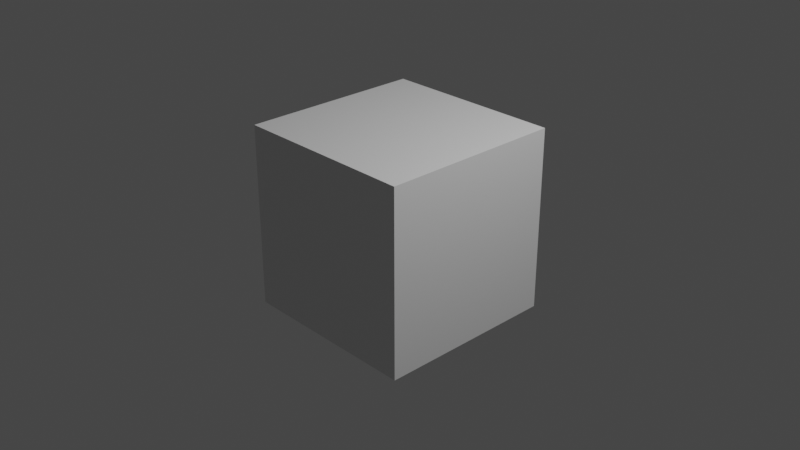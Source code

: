 # Source: 3d_print.blend  (saved by Blender 2.93.20; exported with 4.5.12 LTS)
import bpy
from mathutils import Matrix  # noqa: F401  (used for matrix-valued properties, if any)

bpy.ops.wm.read_factory_settings(use_empty=True)
scene = bpy.context.scene
scene.name = 'Scene'

# ---- collections
col_collection = bpy.data.collections.new('Collection'); scene.collection.children.link(col_collection)

# ---- materials (node trees are filled in below, after node groups)
mat_material = bpy.data.materials.new('Material')
mat_material.alpha_threshold = 0.0
mat_material.use_transparent_shadow = False
mat_material.line_color = (0.0, 0.0, 0.0, 1.0)

# ---- material node trees
mat_material.use_nodes = True; mat_material.node_tree.nodes.clear()
_N = mat_material.node_tree.nodes; _L = mat_material.node_tree.links
n0 = _N.new('ShaderNodeOutputMaterial'); n0.name = 'Material Output'; n0.location = (300, 300)
n1 = _N.new('ShaderNodeBsdfPrincipled'); n1.name = 'Principled BSDF'; n1.location = (10, 300)
n1.distribution = 'GGX'
n1.subsurface_method = 'BURLEY'
n1.inputs[2].default_value = 0.4
n1.inputs[3].default_value = 1.45
n1.inputs[27].default_value = (0.0, 0.0, 0.0, 1.0)
n1.inputs[28].default_value = 1.0
_L.new(n1.outputs[0], n0.inputs[0])
n0.is_active_output = True

# ---- world
world_world = bpy.data.worlds.new('World'); scene.world = world_world
world_world.use_nodes = True; world_world.node_tree.nodes.clear()
_N = world_world.node_tree.nodes; _L = world_world.node_tree.links
n0 = _N.new('ShaderNodeOutputWorld'); n0.name = 'World Output'; n0.location = (300, 300)
n1 = _N.new('ShaderNodeBackground'); n1.name = 'Background'; n1.location = (10, 300)
n1.inputs[0].default_value = (0.05088, 0.05088, 0.05088, 1.0)
_L.new(n1.outputs[0], n0.inputs[0])
n0.is_active_output = True
world_world.color = (0.05088, 0.05088, 0.05088)
world_world.use_sun_shadow = False
world_world.sun_shadow_jitter_overblur = 0.0

# ---- cameras
cam_camera = bpy.data.cameras.new('Camera')
cam_camera.clip_end = 100.0
cam_camera.ortho_scale = 7.314

# ---- lights
light_light = bpy.data.lights.new('Light', 'POINT')
light_light.transmission_factor = 0.0
light_light.energy = 1000.0
light_light.shadow_soft_size = 0.1
light_light.shadow_maximum_resolution = 0.006
light_light.use_absolute_resolution = True

# ---- meshes
me_cube = bpy.data.meshes.new('Cube')
me_cube.from_pydata([(1.0, 1.0, 1.0), (1.0, 1.0, -1.0), (1.0, -1.0, 1.0), (1.0, -1.0, -1.0), (-1.0, 1.0, 1.0), (-1.0, 1.0, -1.0), (-1.0, -1.0, 1.0), (-1.0, -1.0, -1.0)], [], [(0, 4, 6, 2), (3, 2, 6, 7), (7, 6, 4, 5), (5, 1, 3, 7), (1, 0, 2, 3), (5, 4, 0, 1)])
_uv = me_cube.uv_layers.new(name='UVMap')
_uv.uv.foreach_set('vector', [0.625, 0.5, 0.875, 0.5, 0.875, 0.75, 0.625, 0.75, 0.375, 0.75, 0.625, 0.75, 0.625, 1.0, 0.375, 1.0, 0.375, 0.0, 0.625, 0.0, 0.625, 0.25, 0.375, 0.25, 0.125, 0.5, 0.375, 0.5, 0.375, 0.75, 0.125, 0.75, 0.375, 0.5, 0.625, 0.5, 0.625, 0.75, 0.375, 0.75, 0.375, 0.25, 0.625, 0.25, 0.625, 0.5, 0.375, 0.5])
me_cube.materials.append(mat_material)
me_cube.use_remesh_preserve_volume = False
me_cube.use_remesh_preserve_attributes = False
me_cube.use_mirror_vertex_groups = False
me_cube.update()

# ---- objects
ob_cube = bpy.data.objects.new('Cube', me_cube)
ob_light = bpy.data.objects.new('Light', light_light)
ob_camera = bpy.data.objects.new('Camera', cam_camera)

# ---- transforms, parenting, visibility, modifiers, constraints
ob_cube.location = (0.0, 0.0, 0.0)
ob_cube.lock_rotations_4d = False
ob_cube.empty_display_type = 'ARROWS'
ob_cube.lineart.crease_threshold = 0.0
ob_light.location = (4.076, 1.005, 5.904)
ob_light.rotation_euler = (0.6503, 0.05522, 1.866)
ob_light.lock_rotations_4d = False
ob_light.empty_display_type = 'ARROWS'
ob_light.color = (0.0, 0.0, 0.0, 0.0)
ob_light.lineart.crease_threshold = 0.0
ob_camera.location = (7.359, -6.926, 4.958)
ob_camera.rotation_euler = (1.109, 0.0, 0.8149)
ob_camera.lock_rotations_4d = False
ob_camera.empty_display_type = 'ARROWS'
ob_camera.color = (0.0, 0.0, 0.0, 0.0)
ob_camera.display_type = 'WIRE'
ob_camera.lineart.crease_threshold = 0.0

# ---- collection membership
col_collection.objects.link(ob_cube)
col_collection.objects.link(ob_light)
col_collection.objects.link(ob_camera)

# ---- scene / render settings (as saved in the file)
scene.camera = ob_camera
scene.frame_start = 1; scene.frame_end = 250; scene.frame_set(1)
scene.render.engine = 'BLENDER_EEVEE_NEXT'
scene.cycles.use_denoising = False
scene.cycles.samples = 128
scene.cycles.sampling_pattern = 'TABULATED_SOBOL'
scene.cycles.use_adaptive_sampling = False
scene.cycles.use_light_tree = False
scene.view_settings.view_transform = 'Filmic'
scene.unit_settings.scale_length = 0.001
bpy.context.view_layer.update()

